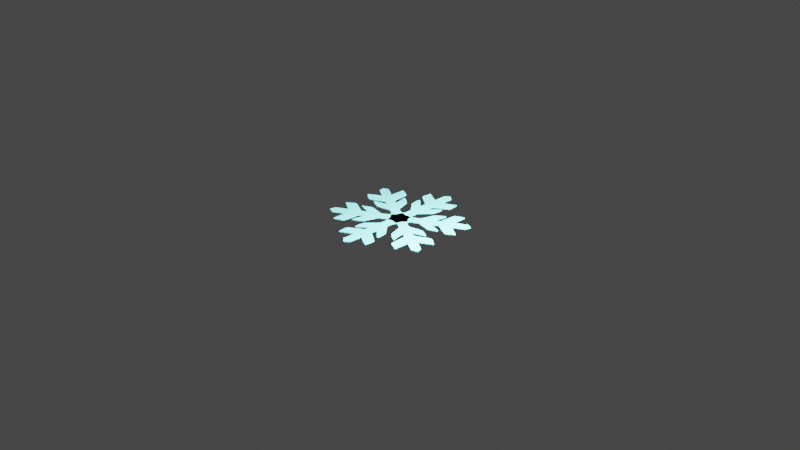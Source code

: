 # Source: Fulg1.blend  (saved by Blender 3.4.6; exported with 4.5.12 LTS)
import bpy
from mathutils import Matrix  # noqa: F401  (used for matrix-valued properties, if any)

bpy.ops.wm.read_factory_settings(use_empty=True)
scene = bpy.context.scene
scene.name = 'Scene'

# ---- collections
col_collection = bpy.data.collections.new('Collection'); scene.collection.children.link(col_collection)

# ---- materials (node trees are filled in below, after node groups)
mat_material_001 = bpy.data.materials.new('Material.001')
mat_material_001.use_transparent_shadow = False

# ---- material node trees
mat_material_001.use_nodes = True; mat_material_001.node_tree.nodes.clear()
_N = mat_material_001.node_tree.nodes; _L = mat_material_001.node_tree.links
n0 = _N.new('ShaderNodeBsdfPrincipled'); n0.name = 'Principled BSDF'; n0.location = (10, 300)
n0.distribution = 'GGX'
n0.subsurface_method = 'RANDOM_WALK_SKIN'
n0.inputs[0].default_value = (0.4353, 0.8951, 1.0, 1.0)
n0.inputs[2].default_value = 0.1682
n0.inputs[3].default_value = 1.45
n0.inputs[11].default_value = 1.578
n0.inputs[13].default_value = 0.5545
n0.inputs[19].default_value = 0.05795
n0.inputs[20].default_value = 0.0
n0.inputs[24].default_value = 0.2
n0.inputs[27].default_value = (0.0, 0.0, 0.0, 1.0)
n0.inputs[28].default_value = 1.0
n1 = _N.new('ShaderNodeOutputMaterial'); n1.name = 'Material Output'; n1.location = (300, 300)
_L.new(n0.outputs[0], n1.inputs[0])
n1.is_active_output = True

# ---- world
world_world = bpy.data.worlds.new('World'); scene.world = world_world
world_world.use_nodes = True; world_world.node_tree.nodes.clear()
_N = world_world.node_tree.nodes; _L = world_world.node_tree.links
n0 = _N.new('ShaderNodeOutputWorld'); n0.name = 'World Output'; n0.location = (300, 300)
n1 = _N.new('ShaderNodeBackground'); n1.name = 'Background'; n1.location = (10, 300)
n1.inputs[0].default_value = (0.05088, 0.05088, 0.05088, 1.0)
_L.new(n1.outputs[0], n0.inputs[0])
n0.is_active_output = True
world_world.color = (0.05088, 0.05088, 0.05088)
world_world.use_sun_shadow = False
world_world.sun_shadow_jitter_overblur = 0.0

# ---- cameras
cam_camera = bpy.data.cameras.new('Camera')
cam_camera.clip_end = 100.0
cam_camera.ortho_scale = 7.314

# ---- lights
light_light = bpy.data.lights.new('Light', 'POINT')
light_light.transmission_factor = 0.0
light_light.energy = 1000.0
light_light.shadow_soft_size = 0.1
light_light.shadow_maximum_resolution = 0.006
light_light.use_absolute_resolution = True
light_point = bpy.data.lights.new('Point', 'POINT')
light_point.color = (0.4468, 1.0, 0.8601)
light_point.transmission_factor = 0.0
light_point.energy = 833.8
light_point.shadow_soft_size = 0.25
light_point.shadow_maximum_resolution = 0.006
light_point.use_absolute_resolution = True

# ---- meshes
me_plane = bpy.data.meshes.new('Plane')
me_plane.from_pydata([(0.09498, -4.3e-05, 0.0), (0.05018, 0.7024, 0.0), (0.0, -4.3e-05, 0.0), (0.0, 0.7459, 0.0), (0.05018, 0.1405, 0.0), (0.09498, 0.281, 0.0), (0.05018, 0.4214, 0.0), (0.05018, 0.5619, 0.0), (0.0, 0.1405, 0.0), (0.0, 0.281, 0.0), (0.0, 0.4214, 0.0), (0.0, 0.5619, 0.0), (0.05018, 0.3512, 0.0), (0.0, 0.3512, 0.0), (0.05018, 0.2107, 0.0), (0.0, 0.2107, 0.0), (0.1689, 0.4001, 0.0), (0.1586, 0.3306, 0.0), (0.09498, -4.3e-05, 0.008429), (0.05018, 0.7024, 0.008429), (0.0, -4.3e-05, 0.008429), (0.0, 0.7459, 0.008429), (0.05018, 0.1405, 0.008429), (0.05037, 0.2821, 0.008429), (0.05018, 0.4214, 0.008429), (0.05018, 0.5619, 0.008429), (0.0, 0.1405, 0.008429), (0.0, 0.281, 0.008429), (0.0, 0.4214, 0.008429), (0.0, 0.5619, 0.008429), (0.05018, 0.3512, 0.008429), (0.0, 0.3512, 0.008429), (0.05018, 0.2107, 0.008429), (0.0, 0.2107, 0.008429), (0.1689, 0.4001, 0.008429), (0.1586, 0.3306, 0.008429), (0.2051, 0.5427, 0.0), (0.1957, 0.5174, 0.0), (0.1957, 0.5174, 0.008429), (0.2051, 0.5427, 0.008429), (0.189, 0.6373, 0.0), (0.196, 0.6343, 0.0), (0.196, 0.6343, 0.008429), (0.189, 0.6373, 0.008429), (0.1591, 0.4505, 0.0), (0.1659, 0.4487, 0.0), (0.1659, 0.4487, 0.008429), (0.1591, 0.4505, 0.008429), (-0.09498, -4.3e-05, 0.0), (-0.05018, 0.7024, 0.0), (-0.05018, 0.1405, 0.0), (-0.09498, 0.281, 0.0), (-0.05018, 0.4214, 0.0), (-0.05018, 0.5619, 0.0), (-0.05018, 0.3512, 0.0), (-0.05018, 0.2107, 0.0), (-0.1689, 0.4001, 0.0), (-0.1586, 0.3306, 0.0), (-0.09498, -4.3e-05, 0.008429), (-0.05018, 0.7024, 0.008429), (-0.05018, 0.1405, 0.008429), (-0.05037, 0.2821, 0.008429), (-0.05018, 0.4214, 0.008429), (-0.05018, 0.5619, 0.008429), (-0.05018, 0.3512, 0.008429), (-0.05018, 0.2107, 0.008429), (-0.1689, 0.4001, 0.008429), (-0.1586, 0.3306, 0.008429), (-0.2051, 0.5427, 0.0), (-0.1957, 0.5174, 0.0), (-0.1957, 0.5174, 0.008429), (-0.2051, 0.5427, 0.008429), (-0.189, 0.6373, 0.0), (-0.196, 0.6343, 0.0), (-0.196, 0.6343, 0.008429), (-0.189, 0.6373, 0.008429), (-0.1591, 0.4505, 0.0), (-0.1659, 0.4487, 0.0), (-0.1659, 0.4487, 0.008429), (-0.1591, 0.4505, 0.008429), (0.04745, -0.08227, 0.0), (0.6334, 0.3078, 0.0), (-3.724e-05, -2.15e-05, 0.0), (0.6459, 0.3729, 0.0), (0.1467, 0.02677, 0.0), (0.2908, 0.05822, 0.0), (0.3901, 0.1673, 0.0), (0.5118, 0.2375, 0.0), (0.1216, 0.07023, 0.0), (0.2433, 0.1405, 0.0), (0.365, 0.2107, 0.0), (0.4867, 0.281, 0.0), (0.3292, 0.1321, 0.0), (0.3041, 0.1756, 0.0), (0.2076, 0.06189, 0.0), (0.1825, 0.1054, 0.0), (0.4309, 0.05376, 0.0), (0.3656, 0.02796, 0.0), (0.04745, -0.08227, 0.008429), (0.6334, 0.3078, 0.008429), (-3.724e-05, -2.15e-05, 0.008429), (0.6459, 0.3729, 0.008429), (0.1467, 0.02677, 0.008429), (0.2695, 0.09742, 0.008429), (0.3901, 0.1673, 0.008429), (0.5118, 0.2375, 0.008429), (0.1216, 0.07023, 0.008429), (0.2433, 0.1405, 0.008429), (0.365, 0.2107, 0.008429), (0.4867, 0.281, 0.008429), (0.3292, 0.1321, 0.008429), (0.3041, 0.1756, 0.008429), (0.2076, 0.06189, 0.008429), (0.1825, 0.1054, 0.008429), (0.4309, 0.05376, 0.008429), (0.3656, 0.02796, 0.008429), (0.5725, 0.09376, 0.0), (0.546, 0.08925, 0.0), (0.546, 0.08925, 0.008429), (0.5725, 0.09376, 0.008429), (0.6464, 0.1549, 0.0), (0.6473, 0.1474, 0.0), (0.6473, 0.1474, 0.008429), (0.6464, 0.1549, 0.008429), (0.4697, 0.08749, 0.0), (0.4716, 0.08068, 0.0), (0.4716, 0.08068, 0.008429), (0.4697, 0.08749, 0.008429), (-0.04752, 0.08223, 0.0), (0.5832, 0.3947, 0.0), (0.09654, 0.1137, 0.0), (0.1958, 0.2227, 0.0), (0.3399, 0.2542, 0.0), (0.4616, 0.3244, 0.0), (0.2791, 0.2191, 0.0), (0.1574, 0.1488, 0.0), (0.262, 0.3463, 0.0), (0.207, 0.3027, 0.0), (-0.04752, 0.08223, 0.008429), (0.5832, 0.3947, 0.008429), (0.09654, 0.1137, 0.008429), (0.2191, 0.1847, 0.008429), (0.3399, 0.2542, 0.008429), (0.4616, 0.3244, 0.008429), (0.2791, 0.2191, 0.008429), (0.1574, 0.1488, 0.008429), (0.262, 0.3463, 0.008429), (0.207, 0.3027, 0.008429), (0.3675, 0.4489, 0.0), (0.3503, 0.4282, 0.0), (0.3503, 0.4282, 0.008429), (0.3675, 0.4489, 0.008429), (0.4574, 0.4823, 0.0), (0.4513, 0.4869, 0.0), (0.4513, 0.4869, 0.008429), (0.4574, 0.4823, 0.008429), (0.3106, 0.363, 0.0), (0.3057, 0.3681, 0.0), (0.3057, 0.3681, 0.008429), (0.3106, 0.363, 0.008429), (-0.04752, -0.08223, 0.0), (0.5832, -0.3947, 0.0), (-3.724e-05, 2.15e-05, 0.0), (0.6459, -0.3729, 0.0), (0.09654, -0.1137, 0.0), (0.1958, -0.2227, 0.0), (0.3399, -0.2542, 0.0), (0.4616, -0.3244, 0.0), (0.1216, -0.07023, 0.0), (0.2433, -0.1405, 0.0), (0.365, -0.2107, 0.0), (0.4867, -0.281, 0.0), (0.2791, -0.2191, 0.0), (0.3041, -0.1756, 0.0), (0.1574, -0.1488, 0.0), (0.1825, -0.1054, 0.0), (0.262, -0.3463, 0.0), (0.207, -0.3027, 0.0), (-0.04752, -0.08223, 0.008429), (0.5832, -0.3947, 0.008429), (-3.724e-05, 2.15e-05, 0.008429), (0.6459, -0.3729, 0.008429), (0.09654, -0.1137, 0.008429), (0.2191, -0.1847, 0.008429), (0.3399, -0.2542, 0.008429), (0.4616, -0.3244, 0.008429), (0.1216, -0.07023, 0.008429), (0.2433, -0.1405, 0.008429), (0.365, -0.2107, 0.008429), (0.4867, -0.281, 0.008429), (0.2791, -0.2191, 0.008429), (0.3041, -0.1756, 0.008429), (0.1574, -0.1488, 0.008429), (0.1825, -0.1054, 0.008429), (0.262, -0.3463, 0.008429), (0.207, -0.3027, 0.008429), (0.3675, -0.4489, 0.0), (0.3503, -0.4282, 0.0), (0.3503, -0.4282, 0.008429), (0.3675, -0.4489, 0.008429), (0.4574, -0.4823, 0.0), (0.4513, -0.4869, 0.0), (0.4513, -0.4869, 0.008429), (0.4574, -0.4823, 0.008429), (0.3106, -0.363, 0.0), (0.3057, -0.3681, 0.0), (0.3057, -0.3681, 0.008429), (0.3106, -0.363, 0.008429), (0.04745, 0.08227, 0.0), (0.6334, -0.3078, 0.0), (0.1467, -0.02677, 0.0), (0.2908, -0.05822, 0.0), (0.3901, -0.1673, 0.0), (0.5118, -0.2375, 0.0), (0.3292, -0.1321, 0.0), (0.2076, -0.06189, 0.0), (0.4309, -0.05376, 0.0), (0.3656, -0.02796, 0.0), (0.04745, 0.08227, 0.008429), (0.6334, -0.3078, 0.008429), (0.1467, -0.02677, 0.008429), (0.2695, -0.09742, 0.008429), (0.3901, -0.1673, 0.008429), (0.5118, -0.2375, 0.008429), (0.3292, -0.1321, 0.008429), (0.2076, -0.06189, 0.008429), (0.4309, -0.05376, 0.008429), (0.3656, -0.02796, 0.008429), (0.5725, -0.09376, 0.0), (0.546, -0.08925, 0.0), (0.546, -0.08925, 0.008429), (0.5725, -0.09376, 0.008429), (0.6464, -0.1549, 0.0), (0.6473, -0.1474, 0.0), (0.6473, -0.1474, 0.008429), (0.6464, -0.1549, 0.008429), (0.4697, -0.08749, 0.0), (0.4716, -0.08068, 0.0), (0.4716, -0.08068, 0.008429), (0.4697, -0.08749, 0.008429), (-0.09498, 4.302e-05, 0.0), (-0.05018, -0.7024, 0.0), (6.408e-12, 4.3e-05, 0.0), (-1.111e-07, -0.7459, 0.0), (-0.05018, -0.1405, 0.0), (-0.09498, -0.281, 0.0), (-0.05018, -0.4214, 0.0), (-0.05018, -0.5619, 0.0), (-2.093e-08, -0.1405, 0.0), (-4.187e-08, -0.281, 0.0), (-6.28e-08, -0.4214, 0.0), (-8.374e-08, -0.5619, 0.0), (-0.05018, -0.3512, 0.0), (-5.233e-08, -0.3512, 0.0), (-0.05018, -0.2107, 0.0), (-3.14e-08, -0.2107, 0.0), (-0.1689, -0.4001, 0.0), (-0.1586, -0.3306, 0.0), (-0.09498, 4.302e-05, 0.008429), (-0.05018, -0.7024, 0.008429), (6.408e-12, 4.3e-05, 0.008429), (-1.111e-07, -0.7459, 0.008429), (-0.05018, -0.1405, 0.008429), (-0.05037, -0.2821, 0.008429), (-0.05018, -0.4214, 0.008429), (-0.05018, -0.5619, 0.008429), (-2.093e-08, -0.1405, 0.008429), (-4.187e-08, -0.281, 0.008429), (-6.28e-08, -0.4214, 0.008429), (-8.374e-08, -0.5619, 0.008429), (-0.05018, -0.3512, 0.008429), (-5.233e-08, -0.3512, 0.008429), (-0.05018, -0.2107, 0.008429), (-3.14e-08, -0.2107, 0.008429), (-0.1689, -0.4001, 0.008429), (-0.1586, -0.3306, 0.008429), (-0.2051, -0.5427, 0.0), (-0.1957, -0.5174, 0.0), (-0.1957, -0.5174, 0.008429), (-0.2051, -0.5427, 0.008429), (-0.189, -0.6373, 0.0), (-0.196, -0.6343, 0.0), (-0.196, -0.6343, 0.008429), (-0.189, -0.6373, 0.008429), (-0.1591, -0.4505, 0.0), (-0.1659, -0.4487, 0.0), (-0.1659, -0.4487, 0.008429), (-0.1591, -0.4505, 0.008429), (0.09498, 4.299e-05, 0.0), (0.05018, -0.7024, 0.0), (0.05018, -0.1405, 0.0), (0.09498, -0.281, 0.0), (0.05018, -0.4214, 0.0), (0.05018, -0.5619, 0.0), (0.05018, -0.3512, 0.0), (0.05018, -0.2107, 0.0), (0.1689, -0.4001, 0.0), (0.1586, -0.3306, 0.0), (0.09498, 4.299e-05, 0.008429), (0.05018, -0.7024, 0.008429), (0.05018, -0.1405, 0.008429), (0.05037, -0.2821, 0.008429), (0.05018, -0.4214, 0.008429), (0.05018, -0.5619, 0.008429), (0.05018, -0.3512, 0.008429), (0.05018, -0.2107, 0.008429), (0.1689, -0.4001, 0.008429), (0.1586, -0.3306, 0.008429), (0.2051, -0.5427, 0.0), (0.1957, -0.5174, 0.0), (0.1957, -0.5174, 0.008429), (0.2051, -0.5427, 0.008429), (0.189, -0.6373, 0.0), (0.196, -0.6343, 0.0), (0.196, -0.6343, 0.008429), (0.189, -0.6373, 0.008429), (0.1591, -0.4505, 0.0), (0.1659, -0.4487, 0.0), (0.1659, -0.4487, 0.008429), (0.1591, -0.4505, 0.008429), (-0.04745, 0.08227, 0.0), (-0.6334, -0.3078, 0.0), (3.724e-05, 2.15e-05, 0.0), (-0.6459, -0.3729, 0.0), (-0.1467, -0.02677, 0.0), (-0.2908, -0.05822, 0.0), (-0.3901, -0.1673, 0.0), (-0.5118, -0.2375, 0.0), (-0.1216, -0.07023, 0.0), (-0.2433, -0.1405, 0.0), (-0.365, -0.2107, 0.0), (-0.4867, -0.281, 0.0), (-0.3292, -0.1321, 0.0), (-0.3041, -0.1756, 0.0), (-0.2076, -0.06189, 0.0), (-0.1825, -0.1054, 0.0), (-0.4309, -0.05376, 0.0), (-0.3656, -0.02796, 0.0), (-0.04745, 0.08227, 0.008429), (-0.6334, -0.3078, 0.008429), (3.724e-05, 2.15e-05, 0.008429), (-0.6459, -0.3729, 0.008429), (-0.1467, -0.02677, 0.008429), (-0.2695, -0.09742, 0.008429), (-0.3901, -0.1673, 0.008429), (-0.5118, -0.2375, 0.008429), (-0.1216, -0.07023, 0.008429), (-0.2433, -0.1405, 0.008429), (-0.365, -0.2107, 0.008429), (-0.4867, -0.281, 0.008429), (-0.3292, -0.1321, 0.008429), (-0.3041, -0.1756, 0.008429), (-0.2076, -0.06189, 0.008429), (-0.1825, -0.1054, 0.008429), (-0.4309, -0.05376, 0.008429), (-0.3656, -0.02796, 0.008429), (-0.5725, -0.09376, 0.0), (-0.546, -0.08925, 0.0), (-0.546, -0.08925, 0.008429), (-0.5725, -0.09376, 0.008429), (-0.6464, -0.1549, 0.0), (-0.6473, -0.1474, 0.0), (-0.6473, -0.1474, 0.008429), (-0.6464, -0.1549, 0.008429), (-0.4697, -0.08749, 0.0), (-0.4716, -0.08068, 0.0), (-0.4716, -0.08068, 0.008429), (-0.4697, -0.08749, 0.008429), (0.04752, -0.08223, 0.0), (-0.5832, -0.3947, 0.0), (-0.09654, -0.1137, 0.0), (-0.1958, -0.2227, 0.0), (-0.3399, -0.2542, 0.0), (-0.4616, -0.3244, 0.0), (-0.2791, -0.2191, 0.0), (-0.1574, -0.1488, 0.0), (-0.262, -0.3463, 0.0), (-0.207, -0.3027, 0.0), (0.04752, -0.08223, 0.008429), (-0.5832, -0.3947, 0.008429), (-0.09654, -0.1137, 0.008429), (-0.2191, -0.1847, 0.008429), (-0.3399, -0.2542, 0.008429), (-0.4616, -0.3244, 0.008429), (-0.2791, -0.2191, 0.008429), (-0.1574, -0.1488, 0.008429), (-0.262, -0.3463, 0.008429), (-0.207, -0.3027, 0.008429), (-0.3675, -0.4489, 0.0), (-0.3503, -0.4282, 0.0), (-0.3503, -0.4282, 0.008429), (-0.3675, -0.4489, 0.008429), (-0.4574, -0.4823, 0.0), (-0.4513, -0.4869, 0.0), (-0.4513, -0.4869, 0.008429), (-0.4574, -0.4823, 0.008429), (-0.3106, -0.363, 0.0), (-0.3057, -0.3681, 0.0), (-0.3057, -0.3681, 0.008429), (-0.3106, -0.363, 0.008429), (0.04752, 0.08223, 0.0), (-0.5832, 0.3947, 0.0), (3.724e-05, -2.15e-05, 0.0), (-0.6459, 0.3729, 0.0), (-0.09654, 0.1137, 0.0), (-0.1958, 0.2227, 0.0), (-0.3399, 0.2542, 0.0), (-0.4616, 0.3244, 0.0), (-0.1216, 0.07023, 0.0), (-0.2433, 0.1405, 0.0), (-0.365, 0.2107, 0.0), (-0.4867, 0.281, 0.0), (-0.2791, 0.2191, 0.0), (-0.3041, 0.1756, 0.0), (-0.1574, 0.1488, 0.0), (-0.1825, 0.1054, 0.0), (-0.262, 0.3463, 0.0), (-0.207, 0.3027, 0.0), (0.04752, 0.08223, 0.008429), (-0.5832, 0.3947, 0.008429), (3.724e-05, -2.15e-05, 0.008429), (-0.6459, 0.3729, 0.008429), (-0.09654, 0.1137, 0.008429), (-0.2191, 0.1847, 0.008429), (-0.3399, 0.2542, 0.008429), (-0.4616, 0.3244, 0.008429), (-0.1216, 0.07023, 0.008429), (-0.2433, 0.1405, 0.008429), (-0.365, 0.2107, 0.008429), (-0.4867, 0.281, 0.008429), (-0.2791, 0.2191, 0.008429), (-0.3041, 0.1756, 0.008429), (-0.1574, 0.1488, 0.008429), (-0.1825, 0.1054, 0.008429), (-0.262, 0.3463, 0.008429), (-0.207, 0.3027, 0.008429), (-0.3675, 0.4489, 0.0), (-0.3503, 0.4282, 0.0), (-0.3503, 0.4282, 0.008429), (-0.3675, 0.4489, 0.008429), (-0.4574, 0.4823, 0.0), (-0.4513, 0.4869, 0.0), (-0.4513, 0.4869, 0.008429), (-0.4574, 0.4823, 0.008429), (-0.3106, 0.363, 0.0), (-0.3057, 0.3681, 0.0), (-0.3057, 0.3681, 0.008429), (-0.3106, 0.363, 0.008429), (-0.04745, -0.08227, 0.0), (-0.6334, 0.3078, 0.0), (-0.1467, 0.02677, 0.0), (-0.2908, 0.05822, 0.0), (-0.3901, 0.1673, 0.0), (-0.5118, 0.2375, 0.0), (-0.3292, 0.1321, 0.0), (-0.2076, 0.06189, 0.0), (-0.4309, 0.05376, 0.0), (-0.3656, 0.02796, 0.0), (-0.04745, -0.08227, 0.008429), (-0.6334, 0.3078, 0.008429), (-0.1467, 0.02677, 0.008429), (-0.2695, 0.09742, 0.008429), (-0.3901, 0.1673, 0.008429), (-0.5118, 0.2375, 0.008429), (-0.3292, 0.1321, 0.008429), (-0.2076, 0.06189, 0.008429), (-0.4309, 0.05376, 0.008429), (-0.3656, 0.02796, 0.008429), (-0.5725, 0.09376, 0.0), (-0.546, 0.08925, 0.0), (-0.546, 0.08925, 0.008429), (-0.5725, 0.09376, 0.008429), (-0.6464, 0.1549, 0.0), (-0.6473, 0.1474, 0.0), (-0.6473, 0.1474, 0.008429), (-0.6464, 0.1549, 0.008429), (-0.4697, 0.08749, 0.0), (-0.4716, 0.08068, 0.0), (-0.4716, 0.08068, 0.008429), (-0.4697, 0.08749, 0.008429)], [], [(11, 3, 1, 7), (2, 8, 4, 0), (15, 9, 5, 14), (13, 10, 6, 12), (10, 11, 7, 6), (9, 13, 12, 5), (8, 15, 14, 4), (44, 12, 30, 47), (5, 16, 17, 14), (6, 37, 38, 24), (29, 25, 19, 21), (20, 18, 22, 26), (33, 32, 23, 27), (31, 30, 24, 28), (28, 24, 25, 29), (27, 23, 30, 31), (26, 22, 32, 33), (23, 32, 35, 34), (36, 41, 42, 39), (12, 6, 24, 30), (17, 16, 34, 35), (2, 0, 18, 20), (8, 2, 20, 26), (12, 44, 45, 16, 5), (7, 1, 19, 25), (9, 15, 33, 27), (30, 23, 34, 46, 47), (1, 3, 21, 19), (13, 9, 27, 31), (10, 13, 31, 28), (3, 11, 29, 21), (11, 10, 28, 29), (14, 17, 35, 32), (0, 4, 22, 18), (4, 14, 32, 22), (40, 7, 25, 43), (15, 8, 26, 33), (36, 39, 38, 37), (25, 24, 38, 39, 42, 43), (42, 41, 40, 43), (7, 40, 41, 36, 37, 6), (44, 47, 46, 45), (16, 45, 46, 34), (11, 53, 49, 3), (2, 48, 50, 8), (15, 55, 51, 9), (13, 54, 52, 10), (10, 52, 53, 11), (9, 51, 54, 13), (8, 50, 55, 15), (76, 79, 64, 54), (51, 55, 57, 56), (52, 62, 70, 69), (29, 21, 59, 63), (20, 26, 60, 58), (33, 27, 61, 65), (31, 28, 62, 64), (28, 29, 63, 62), (27, 31, 64, 61), (26, 33, 65, 60), (61, 66, 67, 65), (68, 71, 74, 73), (54, 64, 62, 52), (57, 67, 66, 56), (2, 20, 58, 48), (54, 51, 56, 77, 76), (53, 63, 59, 49), (64, 79, 78, 66, 61), (49, 59, 21, 3), (55, 65, 67, 57), (48, 58, 60, 50), (50, 60, 65, 55), (72, 75, 63, 53), (68, 69, 70, 71), (63, 75, 74, 71, 70, 62), (74, 75, 72, 73), (53, 52, 69, 68, 73, 72), (76, 77, 78, 79), (56, 66, 78, 77), (91, 83, 81, 87), (82, 88, 84, 80), (95, 89, 85, 94), (93, 90, 86, 92), (90, 91, 87, 86), (89, 93, 92, 85), (88, 95, 94, 84), (124, 92, 110, 127), (85, 96, 97, 94), (86, 117, 118, 104), (109, 105, 99, 101), (100, 98, 102, 106), (113, 112, 103, 107), (111, 110, 104, 108), (108, 104, 105, 109), (107, 103, 110, 111), (106, 102, 112, 113), (103, 112, 115, 114), (116, 121, 122, 119), (92, 86, 104, 110), (97, 96, 114, 115), (82, 80, 98, 100), (88, 82, 100, 106), (92, 124, 125, 96, 85), (87, 81, 99, 105), (89, 95, 113, 107), (110, 103, 114, 126, 127), (81, 83, 101, 99), (93, 89, 107, 111), (90, 93, 111, 108), (83, 91, 109, 101), (91, 90, 108, 109), (94, 97, 115, 112), (80, 84, 102, 98), (84, 94, 112, 102), (120, 87, 105, 123), (95, 88, 106, 113), (116, 119, 118, 117), (105, 104, 118, 119, 122, 123), (122, 121, 120, 123), (87, 120, 121, 116, 117, 86), (124, 127, 126, 125), (96, 125, 126, 114), (91, 133, 129, 83), (82, 128, 130, 88), (95, 135, 131, 89), (93, 134, 132, 90), (90, 132, 133, 91), (89, 131, 134, 93), (88, 130, 135, 95), (156, 159, 144, 134), (131, 135, 137, 136), (132, 142, 150, 149), (109, 101, 139, 143), (100, 106, 140, 138), (113, 107, 141, 145), (111, 108, 142, 144), (108, 109, 143, 142), (107, 111, 144, 141), (106, 113, 145, 140), (141, 146, 147, 145), (148, 151, 154, 153), (134, 144, 142, 132), (137, 147, 146, 136), (82, 100, 138, 128), (134, 131, 136, 157, 156), (133, 143, 139, 129), (144, 159, 158, 146, 141), (129, 139, 101, 83), (135, 145, 147, 137), (128, 138, 140, 130), (130, 140, 145, 135), (152, 155, 143, 133), (148, 149, 150, 151), (143, 155, 154, 151, 150, 142), (154, 155, 152, 153), (133, 132, 149, 148, 153, 152), (156, 157, 158, 159), (136, 146, 158, 157), (171, 163, 161, 167), (162, 168, 164, 160), (175, 169, 165, 174), (173, 170, 166, 172), (170, 171, 167, 166), (169, 173, 172, 165), (168, 175, 174, 164), (204, 172, 190, 207), (165, 176, 177, 174), (166, 197, 198, 184), (189, 185, 179, 181), (180, 178, 182, 186), (193, 192, 183, 187), (191, 190, 184, 188), (188, 184, 185, 189), (187, 183, 190, 191), (186, 182, 192, 193), (183, 192, 195, 194), (196, 201, 202, 199), (172, 166, 184, 190), (177, 176, 194, 195), (162, 160, 178, 180), (168, 162, 180, 186), (172, 204, 205, 176, 165), (167, 161, 179, 185), (169, 175, 193, 187), (190, 183, 194, 206, 207), (161, 163, 181, 179), (173, 169, 187, 191), (170, 173, 191, 188), (163, 171, 189, 181), (171, 170, 188, 189), (174, 177, 195, 192), (160, 164, 182, 178), (164, 174, 192, 182), (200, 167, 185, 203), (175, 168, 186, 193), (196, 199, 198, 197), (185, 184, 198, 199, 202, 203), (202, 201, 200, 203), (167, 200, 201, 196, 197, 166), (204, 207, 206, 205), (176, 205, 206, 194), (171, 213, 209, 163), (162, 208, 210, 168), (175, 215, 211, 169), (173, 214, 212, 170), (170, 212, 213, 171), (169, 211, 214, 173), (168, 210, 215, 175), (236, 239, 224, 214), (211, 215, 217, 216), (212, 222, 230, 229), (189, 181, 219, 223), (180, 186, 220, 218), (193, 187, 221, 225), (191, 188, 222, 224), (188, 189, 223, 222), (187, 191, 224, 221), (186, 193, 225, 220), (221, 226, 227, 225), (228, 231, 234, 233), (214, 224, 222, 212), (217, 227, 226, 216), (162, 180, 218, 208), (214, 211, 216, 237, 236), (213, 223, 219, 209), (224, 239, 238, 226, 221), (209, 219, 181, 163), (215, 225, 227, 217), (208, 218, 220, 210), (210, 220, 225, 215), (232, 235, 223, 213), (228, 229, 230, 231), (223, 235, 234, 231, 230, 222), (234, 235, 232, 233), (213, 212, 229, 228, 233, 232), (236, 237, 238, 239), (216, 226, 238, 237), (251, 243, 241, 247), (242, 248, 244, 240), (255, 249, 245, 254), (253, 250, 246, 252), (250, 251, 247, 246), (249, 253, 252, 245), (248, 255, 254, 244), (284, 252, 270, 287), (245, 256, 257, 254), (246, 277, 278, 264), (269, 265, 259, 261), (260, 258, 262, 266), (273, 272, 263, 267), (271, 270, 264, 268), (268, 264, 265, 269), (267, 263, 270, 271), (266, 262, 272, 273), (263, 272, 275, 274), (276, 281, 282, 279), (252, 246, 264, 270), (257, 256, 274, 275), (242, 240, 258, 260), (248, 242, 260, 266), (252, 284, 285, 256, 245), (247, 241, 259, 265), (249, 255, 273, 267), (270, 263, 274, 286, 287), (241, 243, 261, 259), (253, 249, 267, 271), (250, 253, 271, 268), (243, 251, 269, 261), (251, 250, 268, 269), (254, 257, 275, 272), (240, 244, 262, 258), (244, 254, 272, 262), (280, 247, 265, 283), (255, 248, 266, 273), (276, 279, 278, 277), (265, 264, 278, 279, 282, 283), (282, 281, 280, 283), (247, 280, 281, 276, 277, 246), (284, 287, 286, 285), (256, 285, 286, 274), (251, 293, 289, 243), (242, 288, 290, 248), (255, 295, 291, 249), (253, 294, 292, 250), (250, 292, 293, 251), (249, 291, 294, 253), (248, 290, 295, 255), (316, 319, 304, 294), (291, 295, 297, 296), (292, 302, 310, 309), (269, 261, 299, 303), (260, 266, 300, 298), (273, 267, 301, 305), (271, 268, 302, 304), (268, 269, 303, 302), (267, 271, 304, 301), (266, 273, 305, 300), (301, 306, 307, 305), (308, 311, 314, 313), (294, 304, 302, 292), (297, 307, 306, 296), (242, 260, 298, 288), (294, 291, 296, 317, 316), (293, 303, 299, 289), (304, 319, 318, 306, 301), (289, 299, 261, 243), (295, 305, 307, 297), (288, 298, 300, 290), (290, 300, 305, 295), (312, 315, 303, 293), (308, 309, 310, 311), (303, 315, 314, 311, 310, 302), (314, 315, 312, 313), (293, 292, 309, 308, 313, 312), (316, 317, 318, 319), (296, 306, 318, 317), (331, 323, 321, 327), (322, 328, 324, 320), (335, 329, 325, 334), (333, 330, 326, 332), (330, 331, 327, 326), (329, 333, 332, 325), (328, 335, 334, 324), (364, 332, 350, 367), (325, 336, 337, 334), (326, 357, 358, 344), (349, 345, 339, 341), (340, 338, 342, 346), (353, 352, 343, 347), (351, 350, 344, 348), (348, 344, 345, 349), (347, 343, 350, 351), (346, 342, 352, 353), (343, 352, 355, 354), (356, 361, 362, 359), (332, 326, 344, 350), (337, 336, 354, 355), (322, 320, 338, 340), (328, 322, 340, 346), (332, 364, 365, 336, 325), (327, 321, 339, 345), (329, 335, 353, 347), (350, 343, 354, 366, 367), (321, 323, 341, 339), (333, 329, 347, 351), (330, 333, 351, 348), (323, 331, 349, 341), (331, 330, 348, 349), (334, 337, 355, 352), (320, 324, 342, 338), (324, 334, 352, 342), (360, 327, 345, 363), (335, 328, 346, 353), (356, 359, 358, 357), (345, 344, 358, 359, 362, 363), (362, 361, 360, 363), (327, 360, 361, 356, 357, 326), (364, 367, 366, 365), (336, 365, 366, 354), (331, 373, 369, 323), (322, 368, 370, 328), (335, 375, 371, 329), (333, 374, 372, 330), (330, 372, 373, 331), (329, 371, 374, 333), (328, 370, 375, 335), (396, 399, 384, 374), (371, 375, 377, 376), (372, 382, 390, 389), (349, 341, 379, 383), (340, 346, 380, 378), (353, 347, 381, 385), (351, 348, 382, 384), (348, 349, 383, 382), (347, 351, 384, 381), (346, 353, 385, 380), (381, 386, 387, 385), (388, 391, 394, 393), (374, 384, 382, 372), (377, 387, 386, 376), (322, 340, 378, 368), (374, 371, 376, 397, 396), (373, 383, 379, 369), (384, 399, 398, 386, 381), (369, 379, 341, 323), (375, 385, 387, 377), (368, 378, 380, 370), (370, 380, 385, 375), (392, 395, 383, 373), (388, 389, 390, 391), (383, 395, 394, 391, 390, 382), (394, 395, 392, 393), (373, 372, 389, 388, 393, 392), (396, 397, 398, 399), (376, 386, 398, 397), (411, 403, 401, 407), (402, 408, 404, 400), (415, 409, 405, 414), (413, 410, 406, 412), (410, 411, 407, 406), (409, 413, 412, 405), (408, 415, 414, 404), (444, 412, 430, 447), (405, 416, 417, 414), (406, 437, 438, 424), (429, 425, 419, 421), (420, 418, 422, 426), (433, 432, 423, 427), (431, 430, 424, 428), (428, 424, 425, 429), (427, 423, 430, 431), (426, 422, 432, 433), (423, 432, 435, 434), (436, 441, 442, 439), (412, 406, 424, 430), (417, 416, 434, 435), (402, 400, 418, 420), (408, 402, 420, 426), (412, 444, 445, 416, 405), (407, 401, 419, 425), (409, 415, 433, 427), (430, 423, 434, 446, 447), (401, 403, 421, 419), (413, 409, 427, 431), (410, 413, 431, 428), (403, 411, 429, 421), (411, 410, 428, 429), (414, 417, 435, 432), (400, 404, 422, 418), (404, 414, 432, 422), (440, 407, 425, 443), (415, 408, 426, 433), (436, 439, 438, 437), (425, 424, 438, 439, 442, 443), (442, 441, 440, 443), (407, 440, 441, 436, 437, 406), (444, 447, 446, 445), (416, 445, 446, 434), (411, 453, 449, 403), (402, 448, 450, 408), (415, 455, 451, 409), (413, 454, 452, 410), (410, 452, 453, 411), (409, 451, 454, 413), (408, 450, 455, 415), (476, 479, 464, 454), (451, 455, 457, 456), (452, 462, 470, 469), (429, 421, 459, 463), (420, 426, 460, 458), (433, 427, 461, 465), (431, 428, 462, 464), (428, 429, 463, 462), (427, 431, 464, 461), (426, 433, 465, 460), (461, 466, 467, 465), (468, 471, 474, 473), (454, 464, 462, 452), (457, 467, 466, 456), (402, 420, 458, 448), (454, 451, 456, 477, 476), (453, 463, 459, 449), (464, 479, 478, 466, 461), (449, 459, 421, 403), (455, 465, 467, 457), (448, 458, 460, 450), (450, 460, 465, 455), (472, 475, 463, 453), (468, 469, 470, 471), (463, 475, 474, 471, 470, 462), (474, 475, 472, 473), (453, 452, 469, 468, 473, 472), (476, 477, 478, 479), (456, 466, 478, 477)])
_uv = me_plane.uv_layers.new(name='UVMap')
_uv.uv.foreach_set('vector', [0.5, 0.8, 0.5, 1.0, 1.0, 1.0, 1.0, 0.8, 0.5, 0.0, 0.5, 0.2, 1.0, 0.2, 1.0, 0.0, 0.5, 0.3, 0.5, 0.4, 1.0, 0.4, 1.0, 0.3, 0.5, 0.5, 0.5, 0.6, 1.0, 0.6, 1.0, 0.5, 0.5, 0.6, 0.5, 0.8, 1.0, 0.8, 1.0, 0.6, 0.5, 0.4, 0.5, 0.5, 1.0, 0.5, 1.0, 0.4, 0.5, 0.2, 0.5, 0.3, 1.0, 0.3, 1.0, 0.2, 1.0, 0.5, 1.0, 0.5, 1.0, 0.5, 1.0, 0.5, 1.0, 0.4, 1.0, 0.4, 1.0, 0.3, 1.0, 0.3, 1.0, 0.6, 1.0, 0.6, 1.0, 0.6, 1.0, 0.6, 0.5, 0.8, 1.0, 0.8, 1.0, 1.0, 0.5, 1.0, 0.5, 0.0, 1.0, 0.0, 1.0, 0.2, 0.5, 0.2, 0.5, 0.3, 1.0, 0.3, 1.0, 0.4, 0.5, 0.4, 0.5, 0.5, 1.0, 0.5, 1.0, 0.6, 0.5, 0.6, 0.5, 0.6, 1.0, 0.6, 1.0, 0.8, 0.5, 0.8, 0.5, 0.4, 1.0, 0.4, 1.0, 0.5, 0.5, 0.5, 0.5, 0.2, 1.0, 0.2, 1.0, 0.3, 0.5, 0.3, 1.0, 0.4, 1.0, 0.3, 1.0, 0.3, 1.0, 0.4, 1.0, 0.6261, 1.0, 0.7862, 1.0, 0.7862, 1.0, 0.6261, 1.0, 0.5, 1.0, 0.6, 1.0, 0.6, 1.0, 0.5, 1.0, 0.3, 1.0, 0.4, 1.0, 0.4, 1.0, 0.3, 0.5, 0.0, 1.0, 0.0, 1.0, 0.0, 0.5, 0.0, 0.5, 0.2, 0.5, 0.0, 0.5, 0.0, 0.5, 0.2, 1.0, 0.5, 1.0, 0.5, 1.0, 0.4812, 1.0, 0.4, 1.0, 0.4, 1.0, 0.8, 1.0, 1.0, 1.0, 1.0, 1.0, 0.8, 0.5, 0.4, 0.5, 0.3, 0.5, 0.3, 0.5, 0.4, 1.0, 0.5, 1.0, 0.4, 1.0, 0.4, 1.0, 0.4812, 1.0, 0.5, 1.0, 1.0, 0.5, 1.0, 0.5, 1.0, 1.0, 1.0, 0.5, 0.5, 0.5, 0.4, 0.5, 0.4, 0.5, 0.5, 0.5, 0.6, 0.5, 0.5, 0.5, 0.5, 0.5, 0.6, 0.5, 1.0, 0.5, 0.8, 0.5, 0.8, 0.5, 1.0, 0.5, 0.8, 0.5, 0.6, 0.5, 0.6, 0.5, 0.8, 1.0, 0.3, 1.0, 0.3, 1.0, 0.3, 1.0, 0.3, 1.0, 0.0, 1.0, 0.2, 1.0, 0.2, 1.0, 0.0, 1.0, 0.2, 1.0, 0.3, 1.0, 0.3, 1.0, 0.2, 1.0, 0.8, 1.0, 0.8, 1.0, 0.8, 1.0, 0.8, 0.5, 0.3, 0.5, 0.2, 0.5, 0.2, 0.5, 0.3, 1.0, 0.6261, 1.0, 0.6261, 1.0, 0.6, 1.0, 0.6, 1.0, 0.8, 1.0, 0.6, 1.0, 0.6, 1.0, 0.6261, 1.0, 0.7862, 1.0, 0.8, 1.0, 0.7862, 1.0, 0.7862, 1.0, 0.8, 1.0, 0.8, 1.0, 0.8, 1.0, 0.8, 1.0, 0.7862, 1.0, 0.6261, 1.0, 0.6, 1.0, 0.6, 1.0, 0.5, 1.0, 0.5, 1.0, 0.4812, 1.0, 0.4812, 1.0, 0.4, 1.0, 0.4812, 1.0, 0.4812, 1.0, 0.4, 0.5, 0.8, 1.0, 0.8, 1.0, 1.0, 0.5, 1.0, 0.5, 0.0, 1.0, 0.0, 1.0, 0.2, 0.5, 0.2, 0.5, 0.3, 1.0, 0.3, 1.0, 0.4, 0.5, 0.4, 0.5, 0.5, 1.0, 0.5, 1.0, 0.6, 0.5, 0.6, 0.5, 0.6, 1.0, 0.6, 1.0, 0.8, 0.5, 0.8, 0.5, 0.4, 1.0, 0.4, 1.0, 0.5, 0.5, 0.5, 0.5, 0.2, 1.0, 0.2, 1.0, 0.3, 0.5, 0.3, 1.0, 0.5, 1.0, 0.5, 1.0, 0.5, 1.0, 0.5, 1.0, 0.4, 1.0, 0.3, 1.0, 0.3, 1.0, 0.4, 1.0, 0.6, 1.0, 0.6, 1.0, 0.6, 1.0, 0.6, 0.5, 0.8, 0.5, 1.0, 1.0, 1.0, 1.0, 0.8, 0.5, 0.0, 0.5, 0.2, 1.0, 0.2, 1.0, 0.0, 0.5, 0.3, 0.5, 0.4, 1.0, 0.4, 1.0, 0.3, 0.5, 0.5, 0.5, 0.6, 1.0, 0.6, 1.0, 0.5, 0.5, 0.6, 0.5, 0.8, 1.0, 0.8, 1.0, 0.6, 0.5, 0.4, 0.5, 0.5, 1.0, 0.5, 1.0, 0.4, 0.5, 0.2, 0.5, 0.3, 1.0, 0.3, 1.0, 0.2, 1.0, 0.4, 1.0, 0.4, 1.0, 0.3, 1.0, 0.3, 1.0, 0.6261, 1.0, 0.6261, 1.0, 0.7862, 1.0, 0.7862, 1.0, 0.5, 1.0, 0.5, 1.0, 0.6, 1.0, 0.6, 1.0, 0.3, 1.0, 0.3, 1.0, 0.4, 1.0, 0.4, 0.5, 0.0, 0.5, 0.0, 1.0, 0.0, 1.0, 0.0, 1.0, 0.5, 1.0, 0.4, 1.0, 0.4, 1.0, 0.4812, 1.0, 0.5, 1.0, 0.8, 1.0, 0.8, 1.0, 1.0, 1.0, 1.0, 1.0, 0.5, 1.0, 0.5, 1.0, 0.4812, 1.0, 0.4, 1.0, 0.4, 1.0, 1.0, 1.0, 1.0, 0.5, 1.0, 0.5, 1.0, 1.0, 0.3, 1.0, 0.3, 1.0, 0.3, 1.0, 0.3, 1.0, 0.0, 1.0, 0.0, 1.0, 0.2, 1.0, 0.2, 1.0, 0.2, 1.0, 0.2, 1.0, 0.3, 1.0, 0.3, 1.0, 0.8, 1.0, 0.8, 1.0, 0.8, 1.0, 0.8, 1.0, 0.6261, 1.0, 0.6, 1.0, 0.6, 1.0, 0.6261, 1.0, 0.8, 1.0, 0.8, 1.0, 0.7862, 1.0, 0.6261, 1.0, 0.6, 1.0, 0.6, 1.0, 0.7862, 1.0, 0.8, 1.0, 0.8, 1.0, 0.7862, 1.0, 0.8, 1.0, 0.6, 1.0, 0.6, 1.0, 0.6261, 1.0, 0.7862, 1.0, 0.8, 1.0, 0.5, 1.0, 0.4812, 1.0, 0.4812, 1.0, 0.5, 1.0, 0.4, 1.0, 0.4, 1.0, 0.4812, 1.0, 0.4812, 0.5, 0.8, 0.5, 1.0, 1.0, 1.0, 1.0, 0.8, 0.5, 0.0, 0.5, 0.2, 1.0, 0.2, 1.0, 0.0, 0.5, 0.3, 0.5, 0.4, 1.0, 0.4, 1.0, 0.3, 0.5, 0.5, 0.5, 0.6, 1.0, 0.6, 1.0, 0.5, 0.5, 0.6, 0.5, 0.8, 1.0, 0.8, 1.0, 0.6, 0.5, 0.4, 0.5, 0.5, 1.0, 0.5, 1.0, 0.4, 0.5, 0.2, 0.5, 0.3, 1.0, 0.3, 1.0, 0.2, 1.0, 0.5, 1.0, 0.5, 1.0, 0.5, 1.0, 0.5, 1.0, 0.4, 1.0, 0.4, 1.0, 0.3, 1.0, 0.3, 1.0, 0.6, 1.0, 0.6, 1.0, 0.6, 1.0, 0.6, 0.5, 0.8, 1.0, 0.8, 1.0, 1.0, 0.5, 1.0, 0.5, 0.0, 1.0, 0.0, 1.0, 0.2, 0.5, 0.2, 0.5, 0.3, 1.0, 0.3, 1.0, 0.4, 0.5, 0.4, 0.5, 0.5, 1.0, 0.5, 1.0, 0.6, 0.5, 0.6, 0.5, 0.6, 1.0, 0.6, 1.0, 0.8, 0.5, 0.8, 0.5, 0.4, 1.0, 0.4, 1.0, 0.5, 0.5, 0.5, 0.5, 0.2, 1.0, 0.2, 1.0, 0.3, 0.5, 0.3, 1.0, 0.4, 1.0, 0.3, 1.0, 0.3, 1.0, 0.4, 1.0, 0.6261, 1.0, 0.7862, 1.0, 0.7862, 1.0, 0.6261, 1.0, 0.5, 1.0, 0.6, 1.0, 0.6, 1.0, 0.5, 1.0, 0.3, 1.0, 0.4, 1.0, 0.4, 1.0, 0.3, 0.5, 0.0, 1.0, 0.0, 1.0, 0.0, 0.5, 0.0, 0.5, 0.2, 0.5, 0.0, 0.5, 0.0, 0.5, 0.2, 1.0, 0.5, 1.0, 0.5, 1.0, 0.4812, 1.0, 0.4, 1.0, 0.4, 1.0, 0.8, 1.0, 1.0, 1.0, 1.0, 1.0, 0.8, 0.5, 0.4, 0.5, 0.3, 0.5, 0.3, 0.5, 0.4, 1.0, 0.5, 1.0, 0.4, 1.0, 0.4, 1.0, 0.4812, 1.0, 0.5, 1.0, 1.0, 0.5, 1.0, 0.5, 1.0, 1.0, 1.0, 0.5, 0.5, 0.5, 0.4, 0.5, 0.4, 0.5, 0.5, 0.5, 0.6, 0.5, 0.5, 0.5, 0.5, 0.5, 0.6, 0.5, 1.0, 0.5, 0.8, 0.5, 0.8, 0.5, 1.0, 0.5, 0.8, 0.5, 0.6, 0.5, 0.6, 0.5, 0.8, 1.0, 0.3, 1.0, 0.3, 1.0, 0.3, 1.0, 0.3, 1.0, 0.0, 1.0, 0.2, 1.0, 0.2, 1.0, 0.0, 1.0, 0.2, 1.0, 0.3, 1.0, 0.3, 1.0, 0.2, 1.0, 0.8, 1.0, 0.8, 1.0, 0.8, 1.0, 0.8, 0.5, 0.3, 0.5, 0.2, 0.5, 0.2, 0.5, 0.3, 1.0, 0.6261, 1.0, 0.6261, 1.0, 0.6, 1.0, 0.6, 1.0, 0.8, 1.0, 0.6, 1.0, 0.6, 1.0, 0.6261, 1.0, 0.7862, 1.0, 0.8, 1.0, 0.7862, 1.0, 0.7862, 1.0, 0.8, 1.0, 0.8, 1.0, 0.8, 1.0, 0.8, 1.0, 0.7862, 1.0, 0.6261, 1.0, 0.6, 1.0, 0.6, 1.0, 0.5, 1.0, 0.5, 1.0, 0.4812, 1.0, 0.4812, 1.0, 0.4, 1.0, 0.4812, 1.0, 0.4812, 1.0, 0.4, 0.5, 0.8, 1.0, 0.8, 1.0, 1.0, 0.5, 1.0, 0.5, 0.0, 1.0, 0.0, 1.0, 0.2, 0.5, 0.2, 0.5, 0.3, 1.0, 0.3, 1.0, 0.4, 0.5, 0.4, 0.5, 0.5, 1.0, 0.5, 1.0, 0.6, 0.5, 0.6, 0.5, 0.6, 1.0, 0.6, 1.0, 0.8, 0.5, 0.8, 0.5, 0.4, 1.0, 0.4, 1.0, 0.5, 0.5, 0.5, 0.5, 0.2, 1.0, 0.2, 1.0, 0.3, 0.5, 0.3, 1.0, 0.5, 1.0, 0.5, 1.0, 0.5, 1.0, 0.5, 1.0, 0.4, 1.0, 0.3, 1.0, 0.3, 1.0, 0.4, 1.0, 0.6, 1.0, 0.6, 1.0, 0.6, 1.0, 0.6, 0.5, 0.8, 0.5, 1.0, 1.0, 1.0, 1.0, 0.8, 0.5, 0.0, 0.5, 0.2, 1.0, 0.2, 1.0, 0.0, 0.5, 0.3, 0.5, 0.4, 1.0, 0.4, 1.0, 0.3, 0.5, 0.5, 0.5, 0.6, 1.0, 0.6, 1.0, 0.5, 0.5, 0.6, 0.5, 0.8, 1.0, 0.8, 1.0, 0.6, 0.5, 0.4, 0.5, 0.5, 1.0, 0.5, 1.0, 0.4, 0.5, 0.2, 0.5, 0.3, 1.0, 0.3, 1.0, 0.2, 1.0, 0.4, 1.0, 0.4, 1.0, 0.3, 1.0, 0.3, 1.0, 0.6261, 1.0, 0.6261, 1.0, 0.7862, 1.0, 0.7862, 1.0, 0.5, 1.0, 0.5, 1.0, 0.6, 1.0, 0.6, 1.0, 0.3, 1.0, 0.3, 1.0, 0.4, 1.0, 0.4, 0.5, 0.0, 0.5, 0.0, 1.0, 0.0, 1.0, 0.0, 1.0, 0.5, 1.0, 0.4, 1.0, 0.4, 1.0, 0.4812, 1.0, 0.5, 1.0, 0.8, 1.0, 0.8, 1.0, 1.0, 1.0, 1.0, 1.0, 0.5, 1.0, 0.5, 1.0, 0.4812, 1.0, 0.4, 1.0, 0.4, 1.0, 1.0, 1.0, 1.0, 0.5, 1.0, 0.5, 1.0, 1.0, 0.3, 1.0, 0.3, 1.0, 0.3, 1.0, 0.3, 1.0, 0.0, 1.0, 0.0, 1.0, 0.2, 1.0, 0.2, 1.0, 0.2, 1.0, 0.2, 1.0, 0.3, 1.0, 0.3, 1.0, 0.8, 1.0, 0.8, 1.0, 0.8, 1.0, 0.8, 1.0, 0.6261, 1.0, 0.6, 1.0, 0.6, 1.0, 0.6261, 1.0, 0.8, 1.0, 0.8, 1.0, 0.7862, 1.0, 0.6261, 1.0, 0.6, 1.0, 0.6, 1.0, 0.7862, 1.0, 0.8, 1.0, 0.8, 1.0, 0.7862, 1.0, 0.8, 1.0, 0.6, 1.0, 0.6, 1.0, 0.6261, 1.0, 0.7862, 1.0, 0.8, 1.0, 0.5, 1.0, 0.4812, 1.0, 0.4812, 1.0, 0.5, 1.0, 0.4, 1.0, 0.4, 1.0, 0.4812, 1.0, 0.4812, 0.5, 0.8, 0.5, 1.0, 1.0, 1.0, 1.0, 0.8, 0.5, 0.0, 0.5, 0.2, 1.0, 0.2, 1.0, 0.0, 0.5, 0.3, 0.5, 0.4, 1.0, 0.4, 1.0, 0.3, 0.5, 0.5, 0.5, 0.6, 1.0, 0.6, 1.0, 0.5, 0.5, 0.6, 0.5, 0.8, 1.0, 0.8, 1.0, 0.6, 0.5, 0.4, 0.5, 0.5, 1.0, 0.5, 1.0, 0.4, 0.5, 0.2, 0.5, 0.3, 1.0, 0.3, 1.0, 0.2, 1.0, 0.5, 1.0, 0.5, 1.0, 0.5, 1.0, 0.5, 1.0, 0.4, 1.0, 0.4, 1.0, 0.3, 1.0, 0.3, 1.0, 0.6, 1.0, 0.6, 1.0, 0.6, 1.0, 0.6, 0.5, 0.8, 1.0, 0.8, 1.0, 1.0, 0.5, 1.0, 0.5, 0.0, 1.0, 0.0, 1.0, 0.2, 0.5, 0.2, 0.5, 0.3, 1.0, 0.3, 1.0, 0.4, 0.5, 0.4, 0.5, 0.5, 1.0, 0.5, 1.0, 0.6, 0.5, 0.6, 0.5, 0.6, 1.0, 0.6, 1.0, 0.8, 0.5, 0.8, 0.5, 0.4, 1.0, 0.4, 1.0, 0.5, 0.5, 0.5, 0.5, 0.2, 1.0, 0.2, 1.0, 0.3, 0.5, 0.3, 1.0, 0.4, 1.0, 0.3, 1.0, 0.3, 1.0, 0.4, 1.0, 0.6261, 1.0, 0.7862, 1.0, 0.7862, 1.0, 0.6261, 1.0, 0.5, 1.0, 0.6, 1.0, 0.6, 1.0, 0.5, 1.0, 0.3, 1.0, 0.4, 1.0, 0.4, 1.0, 0.3, 0.5, 0.0, 1.0, 0.0, 1.0, 0.0, 0.5, 0.0, 0.5, 0.2, 0.5, 0.0, 0.5, 0.0, 0.5, 0.2, 1.0, 0.5, 1.0, 0.5, 1.0, 0.4812, 1.0, 0.4, 1.0, 0.4, 1.0, 0.8, 1.0, 1.0, 1.0, 1.0, 1.0, 0.8, 0.5, 0.4, 0.5, 0.3, 0.5, 0.3, 0.5, 0.4, 1.0, 0.5, 1.0, 0.4, 1.0, 0.4, 1.0, 0.4812, 1.0, 0.5, 1.0, 1.0, 0.5, 1.0, 0.5, 1.0, 1.0, 1.0, 0.5, 0.5, 0.5, 0.4, 0.5, 0.4, 0.5, 0.5, 0.5, 0.6, 0.5, 0.5, 0.5, 0.5, 0.5, 0.6, 0.5, 1.0, 0.5, 0.8, 0.5, 0.8, 0.5, 1.0, 0.5, 0.8, 0.5, 0.6, 0.5, 0.6, 0.5, 0.8, 1.0, 0.3, 1.0, 0.3, 1.0, 0.3, 1.0, 0.3, 1.0, 0.0, 1.0, 0.2, 1.0, 0.2, 1.0, 0.0, 1.0, 0.2, 1.0, 0.3, 1.0, 0.3, 1.0, 0.2, 1.0, 0.8, 1.0, 0.8, 1.0, 0.8, 1.0, 0.8, 0.5, 0.3, 0.5, 0.2, 0.5, 0.2, 0.5, 0.3, 1.0, 0.6261, 1.0, 0.6261, 1.0, 0.6, 1.0, 0.6, 1.0, 0.8, 1.0, 0.6, 1.0, 0.6, 1.0, 0.6261, 1.0, 0.7862, 1.0, 0.8, 1.0, 0.7862, 1.0, 0.7862, 1.0, 0.8, 1.0, 0.8, 1.0, 0.8, 1.0, 0.8, 1.0, 0.7862, 1.0, 0.6261, 1.0, 0.6, 1.0, 0.6, 1.0, 0.5, 1.0, 0.5, 1.0, 0.4812, 1.0, 0.4812, 1.0, 0.4, 1.0, 0.4812, 1.0, 0.4812, 1.0, 0.4, 0.5, 0.8, 1.0, 0.8, 1.0, 1.0, 0.5, 1.0, 0.5, 0.0, 1.0, 0.0, 1.0, 0.2, 0.5, 0.2, 0.5, 0.3, 1.0, 0.3, 1.0, 0.4, 0.5, 0.4, 0.5, 0.5, 1.0, 0.5, 1.0, 0.6, 0.5, 0.6, 0.5, 0.6, 1.0, 0.6, 1.0, 0.8, 0.5, 0.8, 0.5, 0.4, 1.0, 0.4, 1.0, 0.5, 0.5, 0.5, 0.5, 0.2, 1.0, 0.2, 1.0, 0.3, 0.5, 0.3, 1.0, 0.5, 1.0, 0.5, 1.0, 0.5, 1.0, 0.5, 1.0, 0.4, 1.0, 0.3, 1.0, 0.3, 1.0, 0.4, 1.0, 0.6, 1.0, 0.6, 1.0, 0.6, 1.0, 0.6, 0.5, 0.8, 0.5, 1.0, 1.0, 1.0, 1.0, 0.8, 0.5, 0.0, 0.5, 0.2, 1.0, 0.2, 1.0, 0.0, 0.5, 0.3, 0.5, 0.4, 1.0, 0.4, 1.0, 0.3, 0.5, 0.5, 0.5, 0.6, 1.0, 0.6, 1.0, 0.5, 0.5, 0.6, 0.5, 0.8, 1.0, 0.8, 1.0, 0.6, 0.5, 0.4, 0.5, 0.5, 1.0, 0.5, 1.0, 0.4, 0.5, 0.2, 0.5, 0.3, 1.0, 0.3, 1.0, 0.2, 1.0, 0.4, 1.0, 0.4, 1.0, 0.3, 1.0, 0.3, 1.0, 0.6261, 1.0, 0.6261, 1.0, 0.7862, 1.0, 0.7862, 1.0, 0.5, 1.0, 0.5, 1.0, 0.6, 1.0, 0.6, 1.0, 0.3, 1.0, 0.3, 1.0, 0.4, 1.0, 0.4, 0.5, 0.0, 0.5, 0.0, 1.0, 0.0, 1.0, 0.0, 1.0, 0.5, 1.0, 0.4, 1.0, 0.4, 1.0, 0.4812, 1.0, 0.5, 1.0, 0.8, 1.0, 0.8, 1.0, 1.0, 1.0, 1.0, 1.0, 0.5, 1.0, 0.5, 1.0, 0.4812, 1.0, 0.4, 1.0, 0.4, 1.0, 1.0, 1.0, 1.0, 0.5, 1.0, 0.5, 1.0, 1.0, 0.3, 1.0, 0.3, 1.0, 0.3, 1.0, 0.3, 1.0, 0.0, 1.0, 0.0, 1.0, 0.2, 1.0, 0.2, 1.0, 0.2, 1.0, 0.2, 1.0, 0.3, 1.0, 0.3, 1.0, 0.8, 1.0, 0.8, 1.0, 0.8, 1.0, 0.8, 1.0, 0.6261, 1.0, 0.6, 1.0, 0.6, 1.0, 0.6261, 1.0, 0.8, 1.0, 0.8, 1.0, 0.7862, 1.0, 0.6261, 1.0, 0.6, 1.0, 0.6, 1.0, 0.7862, 1.0, 0.8, 1.0, 0.8, 1.0, 0.7862, 1.0, 0.8, 1.0, 0.6, 1.0, 0.6, 1.0, 0.6261, 1.0, 0.7862, 1.0, 0.8, 1.0, 0.5, 1.0, 0.4812, 1.0, 0.4812, 1.0, 0.5, 1.0, 0.4, 1.0, 0.4, 1.0, 0.4812, 1.0, 0.4812, 0.5, 0.8, 0.5, 1.0, 1.0, 1.0, 1.0, 0.8, 0.5, 0.0, 0.5, 0.2, 1.0, 0.2, 1.0, 0.0, 0.5, 0.3, 0.5, 0.4, 1.0, 0.4, 1.0, 0.3, 0.5, 0.5, 0.5, 0.6, 1.0, 0.6, 1.0, 0.5, 0.5, 0.6, 0.5, 0.8, 1.0, 0.8, 1.0, 0.6, 0.5, 0.4, 0.5, 0.5, 1.0, 0.5, 1.0, 0.4, 0.5, 0.2, 0.5, 0.3, 1.0, 0.3, 1.0, 0.2, 1.0, 0.5, 1.0, 0.5, 1.0, 0.5, 1.0, 0.5, 1.0, 0.4, 1.0, 0.4, 1.0, 0.3, 1.0, 0.3, 1.0, 0.6, 1.0, 0.6, 1.0, 0.6, 1.0, 0.6, 0.5, 0.8, 1.0, 0.8, 1.0, 1.0, 0.5, 1.0, 0.5, 0.0, 1.0, 0.0, 1.0, 0.2, 0.5, 0.2, 0.5, 0.3, 1.0, 0.3, 1.0, 0.4, 0.5, 0.4, 0.5, 0.5, 1.0, 0.5, 1.0, 0.6, 0.5, 0.6, 0.5, 0.6, 1.0, 0.6, 1.0, 0.8, 0.5, 0.8, 0.5, 0.4, 1.0, 0.4, 1.0, 0.5, 0.5, 0.5, 0.5, 0.2, 1.0, 0.2, 1.0, 0.3, 0.5, 0.3, 1.0, 0.4, 1.0, 0.3, 1.0, 0.3, 1.0, 0.4, 1.0, 0.6261, 1.0, 0.7862, 1.0, 0.7862, 1.0, 0.6261, 1.0, 0.5, 1.0, 0.6, 1.0, 0.6, 1.0, 0.5, 1.0, 0.3, 1.0, 0.4, 1.0, 0.4, 1.0, 0.3, 0.5, 0.0, 1.0, 0.0, 1.0, 0.0, 0.5, 0.0, 0.5, 0.2, 0.5, 0.0, 0.5, 0.0, 0.5, 0.2, 1.0, 0.5, 1.0, 0.5, 1.0, 0.4812, 1.0, 0.4, 1.0, 0.4, 1.0, 0.8, 1.0, 1.0, 1.0, 1.0, 1.0, 0.8, 0.5, 0.4, 0.5, 0.3, 0.5, 0.3, 0.5, 0.4, 1.0, 0.5, 1.0, 0.4, 1.0, 0.4, 1.0, 0.4812, 1.0, 0.5, 1.0, 1.0, 0.5, 1.0, 0.5, 1.0, 1.0, 1.0, 0.5, 0.5, 0.5, 0.4, 0.5, 0.4, 0.5, 0.5, 0.5, 0.6, 0.5, 0.5, 0.5, 0.5, 0.5, 0.6, 0.5, 1.0, 0.5, 0.8, 0.5, 0.8, 0.5, 1.0, 0.5, 0.8, 0.5, 0.6, 0.5, 0.6, 0.5, 0.8, 1.0, 0.3, 1.0, 0.3, 1.0, 0.3, 1.0, 0.3, 1.0, 0.0, 1.0, 0.2, 1.0, 0.2, 1.0, 0.0, 1.0, 0.2, 1.0, 0.3, 1.0, 0.3, 1.0, 0.2, 1.0, 0.8, 1.0, 0.8, 1.0, 0.8, 1.0, 0.8, 0.5, 0.3, 0.5, 0.2, 0.5, 0.2, 0.5, 0.3, 1.0, 0.6261, 1.0, 0.6261, 1.0, 0.6, 1.0, 0.6, 1.0, 0.8, 1.0, 0.6, 1.0, 0.6, 1.0, 0.6261, 1.0, 0.7862, 1.0, 0.8, 1.0, 0.7862, 1.0, 0.7862, 1.0, 0.8, 1.0, 0.8, 1.0, 0.8, 1.0, 0.8, 1.0, 0.7862, 1.0, 0.6261, 1.0, 0.6, 1.0, 0.6, 1.0, 0.5, 1.0, 0.5, 1.0, 0.4812, 1.0, 0.4812, 1.0, 0.4, 1.0, 0.4812, 1.0, 0.4812, 1.0, 0.4, 0.5, 0.8, 1.0, 0.8, 1.0, 1.0, 0.5, 1.0, 0.5, 0.0, 1.0, 0.0, 1.0, 0.2, 0.5, 0.2, 0.5, 0.3, 1.0, 0.3, 1.0, 0.4, 0.5, 0.4, 0.5, 0.5, 1.0, 0.5, 1.0, 0.6, 0.5, 0.6, 0.5, 0.6, 1.0, 0.6, 1.0, 0.8, 0.5, 0.8, 0.5, 0.4, 1.0, 0.4, 1.0, 0.5, 0.5, 0.5, 0.5, 0.2, 1.0, 0.2, 1.0, 0.3, 0.5, 0.3, 1.0, 0.5, 1.0, 0.5, 1.0, 0.5, 1.0, 0.5, 1.0, 0.4, 1.0, 0.3, 1.0, 0.3, 1.0, 0.4, 1.0, 0.6, 1.0, 0.6, 1.0, 0.6, 1.0, 0.6, 0.5, 0.8, 0.5, 1.0, 1.0, 1.0, 1.0, 0.8, 0.5, 0.0, 0.5, 0.2, 1.0, 0.2, 1.0, 0.0, 0.5, 0.3, 0.5, 0.4, 1.0, 0.4, 1.0, 0.3, 0.5, 0.5, 0.5, 0.6, 1.0, 0.6, 1.0, 0.5, 0.5, 0.6, 0.5, 0.8, 1.0, 0.8, 1.0, 0.6, 0.5, 0.4, 0.5, 0.5, 1.0, 0.5, 1.0, 0.4, 0.5, 0.2, 0.5, 0.3, 1.0, 0.3, 1.0, 0.2, 1.0, 0.4, 1.0, 0.4, 1.0, 0.3, 1.0, 0.3, 1.0, 0.6261, 1.0, 0.6261, 1.0, 0.7862, 1.0, 0.7862, 1.0, 0.5, 1.0, 0.5, 1.0, 0.6, 1.0, 0.6, 1.0, 0.3, 1.0, 0.3, 1.0, 0.4, 1.0, 0.4, 0.5, 0.0, 0.5, 0.0, 1.0, 0.0, 1.0, 0.0, 1.0, 0.5, 1.0, 0.4, 1.0, 0.4, 1.0, 0.4812, 1.0, 0.5, 1.0, 0.8, 1.0, 0.8, 1.0, 1.0, 1.0, 1.0, 1.0, 0.5, 1.0, 0.5, 1.0, 0.4812, 1.0, 0.4, 1.0, 0.4, 1.0, 1.0, 1.0, 1.0, 0.5, 1.0, 0.5, 1.0, 1.0, 0.3, 1.0, 0.3, 1.0, 0.3, 1.0, 0.3, 1.0, 0.0, 1.0, 0.0, 1.0, 0.2, 1.0, 0.2, 1.0, 0.2, 1.0, 0.2, 1.0, 0.3, 1.0, 0.3, 1.0, 0.8, 1.0, 0.8, 1.0, 0.8, 1.0, 0.8, 1.0, 0.6261, 1.0, 0.6, 1.0, 0.6, 1.0, 0.6261, 1.0, 0.8, 1.0, 0.8, 1.0, 0.7862, 1.0, 0.6261, 1.0, 0.6, 1.0, 0.6, 1.0, 0.7862, 1.0, 0.8, 1.0, 0.8, 1.0, 0.7862, 1.0, 0.8, 1.0, 0.6, 1.0, 0.6, 1.0, 0.6261, 1.0, 0.7862, 1.0, 0.8, 1.0, 0.5, 1.0, 0.4812, 1.0, 0.4812, 1.0, 0.5, 1.0, 0.4, 1.0, 0.4, 1.0, 0.4812, 1.0, 0.4812, 0.5, 0.8, 0.5, 1.0, 1.0, 1.0, 1.0, 0.8, 0.5, 0.0, 0.5, 0.2, 1.0, 0.2, 1.0, 0.0, 0.5, 0.3, 0.5, 0.4, 1.0, 0.4, 1.0, 0.3, 0.5, 0.5, 0.5, 0.6, 1.0, 0.6, 1.0, 0.5, 0.5, 0.6, 0.5, 0.8, 1.0, 0.8, 1.0, 0.6, 0.5, 0.4, 0.5, 0.5, 1.0, 0.5, 1.0, 0.4, 0.5, 0.2, 0.5, 0.3, 1.0, 0.3, 1.0, 0.2, 1.0, 0.5, 1.0, 0.5, 1.0, 0.5, 1.0, 0.5, 1.0, 0.4, 1.0, 0.4, 1.0, 0.3, 1.0, 0.3, 1.0, 0.6, 1.0, 0.6, 1.0, 0.6, 1.0, 0.6, 0.5, 0.8, 1.0, 0.8, 1.0, 1.0, 0.5, 1.0, 0.5, 0.0, 1.0, 0.0, 1.0, 0.2, 0.5, 0.2, 0.5, 0.3, 1.0, 0.3, 1.0, 0.4, 0.5, 0.4, 0.5, 0.5, 1.0, 0.5, 1.0, 0.6, 0.5, 0.6, 0.5, 0.6, 1.0, 0.6, 1.0, 0.8, 0.5, 0.8, 0.5, 0.4, 1.0, 0.4, 1.0, 0.5, 0.5, 0.5, 0.5, 0.2, 1.0, 0.2, 1.0, 0.3, 0.5, 0.3, 1.0, 0.4, 1.0, 0.3, 1.0, 0.3, 1.0, 0.4, 1.0, 0.6261, 1.0, 0.7862, 1.0, 0.7862, 1.0, 0.6261, 1.0, 0.5, 1.0, 0.6, 1.0, 0.6, 1.0, 0.5, 1.0, 0.3, 1.0, 0.4, 1.0, 0.4, 1.0, 0.3, 0.5, 0.0, 1.0, 0.0, 1.0, 0.0, 0.5, 0.0, 0.5, 0.2, 0.5, 0.0, 0.5, 0.0, 0.5, 0.2, 1.0, 0.5, 1.0, 0.5, 1.0, 0.4812, 1.0, 0.4, 1.0, 0.4, 1.0, 0.8, 1.0, 1.0, 1.0, 1.0, 1.0, 0.8, 0.5, 0.4, 0.5, 0.3, 0.5, 0.3, 0.5, 0.4, 1.0, 0.5, 1.0, 0.4, 1.0, 0.4, 1.0, 0.4812, 1.0, 0.5, 1.0, 1.0, 0.5, 1.0, 0.5, 1.0, 1.0, 1.0, 0.5, 0.5, 0.5, 0.4, 0.5, 0.4, 0.5, 0.5, 0.5, 0.6, 0.5, 0.5, 0.5, 0.5, 0.5, 0.6, 0.5, 1.0, 0.5, 0.8, 0.5, 0.8, 0.5, 1.0, 0.5, 0.8, 0.5, 0.6, 0.5, 0.6, 0.5, 0.8, 1.0, 0.3, 1.0, 0.3, 1.0, 0.3, 1.0, 0.3, 1.0, 0.0, 1.0, 0.2, 1.0, 0.2, 1.0, 0.0, 1.0, 0.2, 1.0, 0.3, 1.0, 0.3, 1.0, 0.2, 1.0, 0.8, 1.0, 0.8, 1.0, 0.8, 1.0, 0.8, 0.5, 0.3, 0.5, 0.2, 0.5, 0.2, 0.5, 0.3, 1.0, 0.6261, 1.0, 0.6261, 1.0, 0.6, 1.0, 0.6, 1.0, 0.8, 1.0, 0.6, 1.0, 0.6, 1.0, 0.6261, 1.0, 0.7862, 1.0, 0.8, 1.0, 0.7862, 1.0, 0.7862, 1.0, 0.8, 1.0, 0.8, 1.0, 0.8, 1.0, 0.8, 1.0, 0.7862, 1.0, 0.6261, 1.0, 0.6, 1.0, 0.6, 1.0, 0.5, 1.0, 0.5, 1.0, 0.4812, 1.0, 0.4812, 1.0, 0.4, 1.0, 0.4812, 1.0, 0.4812, 1.0, 0.4, 0.5, 0.8, 1.0, 0.8, 1.0, 1.0, 0.5, 1.0, 0.5, 0.0, 1.0, 0.0, 1.0, 0.2, 0.5, 0.2, 0.5, 0.3, 1.0, 0.3, 1.0, 0.4, 0.5, 0.4, 0.5, 0.5, 1.0, 0.5, 1.0, 0.6, 0.5, 0.6, 0.5, 0.6, 1.0, 0.6, 1.0, 0.8, 0.5, 0.8, 0.5, 0.4, 1.0, 0.4, 1.0, 0.5, 0.5, 0.5, 0.5, 0.2, 1.0, 0.2, 1.0, 0.3, 0.5, 0.3, 1.0, 0.5, 1.0, 0.5, 1.0, 0.5, 1.0, 0.5, 1.0, 0.4, 1.0, 0.3, 1.0, 0.3, 1.0, 0.4, 1.0, 0.6, 1.0, 0.6, 1.0, 0.6, 1.0, 0.6, 0.5, 0.8, 0.5, 1.0, 1.0, 1.0, 1.0, 0.8, 0.5, 0.0, 0.5, 0.2, 1.0, 0.2, 1.0, 0.0, 0.5, 0.3, 0.5, 0.4, 1.0, 0.4, 1.0, 0.3, 0.5, 0.5, 0.5, 0.6, 1.0, 0.6, 1.0, 0.5, 0.5, 0.6, 0.5, 0.8, 1.0, 0.8, 1.0, 0.6, 0.5, 0.4, 0.5, 0.5, 1.0, 0.5, 1.0, 0.4, 0.5, 0.2, 0.5, 0.3, 1.0, 0.3, 1.0, 0.2, 1.0, 0.4, 1.0, 0.4, 1.0, 0.3, 1.0, 0.3, 1.0, 0.6261, 1.0, 0.6261, 1.0, 0.7862, 1.0, 0.7862, 1.0, 0.5, 1.0, 0.5, 1.0, 0.6, 1.0, 0.6, 1.0, 0.3, 1.0, 0.3, 1.0, 0.4, 1.0, 0.4, 0.5, 0.0, 0.5, 0.0, 1.0, 0.0, 1.0, 0.0, 1.0, 0.5, 1.0, 0.4, 1.0, 0.4, 1.0, 0.4812, 1.0, 0.5, 1.0, 0.8, 1.0, 0.8, 1.0, 1.0, 1.0, 1.0, 1.0, 0.5, 1.0, 0.5, 1.0, 0.4812, 1.0, 0.4, 1.0, 0.4, 1.0, 1.0, 1.0, 1.0, 0.5, 1.0, 0.5, 1.0, 1.0, 0.3, 1.0, 0.3, 1.0, 0.3, 1.0, 0.3, 1.0, 0.0, 1.0, 0.0, 1.0, 0.2, 1.0, 0.2, 1.0, 0.2, 1.0, 0.2, 1.0, 0.3, 1.0, 0.3, 1.0, 0.8, 1.0, 0.8, 1.0, 0.8, 1.0, 0.8, 1.0, 0.6261, 1.0, 0.6, 1.0, 0.6, 1.0, 0.6261, 1.0, 0.8, 1.0, 0.8, 1.0, 0.7862, 1.0, 0.6261, 1.0, 0.6, 1.0, 0.6, 1.0, 0.7862, 1.0, 0.8, 1.0, 0.8, 1.0, 0.7862, 1.0, 0.8, 1.0, 0.6, 1.0, 0.6, 1.0, 0.6261, 1.0, 0.7862, 1.0, 0.8, 1.0, 0.5, 1.0, 0.4812, 1.0, 0.4812, 1.0, 0.5, 1.0, 0.4, 1.0, 0.4, 1.0, 0.4812, 1.0, 0.4812, 0.5, 0.8, 0.5, 1.0, 1.0, 1.0, 1.0, 0.8, 0.5, 0.0, 0.5, 0.2, 1.0, 0.2, 1.0, 0.0, 0.5, 0.3, 0.5, 0.4, 1.0, 0.4, 1.0, 0.3, 0.5, 0.5, 0.5, 0.6, 1.0, 0.6, 1.0, 0.5, 0.5, 0.6, 0.5, 0.8, 1.0, 0.8, 1.0, 0.6, 0.5, 0.4, 0.5, 0.5, 1.0, 0.5, 1.0, 0.4, 0.5, 0.2, 0.5, 0.3, 1.0, 0.3, 1.0, 0.2, 1.0, 0.5, 1.0, 0.5, 1.0, 0.5, 1.0, 0.5, 1.0, 0.4, 1.0, 0.4, 1.0, 0.3, 1.0, 0.3, 1.0, 0.6, 1.0, 0.6, 1.0, 0.6, 1.0, 0.6, 0.5, 0.8, 1.0, 0.8, 1.0, 1.0, 0.5, 1.0, 0.5, 0.0, 1.0, 0.0, 1.0, 0.2, 0.5, 0.2, 0.5, 0.3, 1.0, 0.3, 1.0, 0.4, 0.5, 0.4, 0.5, 0.5, 1.0, 0.5, 1.0, 0.6, 0.5, 0.6, 0.5, 0.6, 1.0, 0.6, 1.0, 0.8, 0.5, 0.8, 0.5, 0.4, 1.0, 0.4, 1.0, 0.5, 0.5, 0.5, 0.5, 0.2, 1.0, 0.2, 1.0, 0.3, 0.5, 0.3, 1.0, 0.4, 1.0, 0.3, 1.0, 0.3, 1.0, 0.4, 1.0, 0.6261, 1.0, 0.7862, 1.0, 0.7862, 1.0, 0.6261, 1.0, 0.5, 1.0, 0.6, 1.0, 0.6, 1.0, 0.5, 1.0, 0.3, 1.0, 0.4, 1.0, 0.4, 1.0, 0.3, 0.5, 0.0, 1.0, 0.0, 1.0, 0.0, 0.5, 0.0, 0.5, 0.2, 0.5, 0.0, 0.5, 0.0, 0.5, 0.2, 1.0, 0.5, 1.0, 0.5, 1.0, 0.4812, 1.0, 0.4, 1.0, 0.4, 1.0, 0.8, 1.0, 1.0, 1.0, 1.0, 1.0, 0.8, 0.5, 0.4, 0.5, 0.3, 0.5, 0.3, 0.5, 0.4, 1.0, 0.5, 1.0, 0.4, 1.0, 0.4, 1.0, 0.4812, 1.0, 0.5, 1.0, 1.0, 0.5, 1.0, 0.5, 1.0, 1.0, 1.0, 0.5, 0.5, 0.5, 0.4, 0.5, 0.4, 0.5, 0.5, 0.5, 0.6, 0.5, 0.5, 0.5, 0.5, 0.5, 0.6, 0.5, 1.0, 0.5, 0.8, 0.5, 0.8, 0.5, 1.0, 0.5, 0.8, 0.5, 0.6, 0.5, 0.6, 0.5, 0.8, 1.0, 0.3, 1.0, 0.3, 1.0, 0.3, 1.0, 0.3, 1.0, 0.0, 1.0, 0.2, 1.0, 0.2, 1.0, 0.0, 1.0, 0.2, 1.0, 0.3, 1.0, 0.3, 1.0, 0.2, 1.0, 0.8, 1.0, 0.8, 1.0, 0.8, 1.0, 0.8, 0.5, 0.3, 0.5, 0.2, 0.5, 0.2, 0.5, 0.3, 1.0, 0.6261, 1.0, 0.6261, 1.0, 0.6, 1.0, 0.6, 1.0, 0.8, 1.0, 0.6, 1.0, 0.6, 1.0, 0.6261, 1.0, 0.7862, 1.0, 0.8, 1.0, 0.7862, 1.0, 0.7862, 1.0, 0.8, 1.0, 0.8, 1.0, 0.8, 1.0, 0.8, 1.0, 0.7862, 1.0, 0.6261, 1.0, 0.6, 1.0, 0.6, 1.0, 0.5, 1.0, 0.5, 1.0, 0.4812, 1.0, 0.4812, 1.0, 0.4, 1.0, 0.4812, 1.0, 0.4812, 1.0, 0.4, 0.5, 0.8, 1.0, 0.8, 1.0, 1.0, 0.5, 1.0, 0.5, 0.0, 1.0, 0.0, 1.0, 0.2, 0.5, 0.2, 0.5, 0.3, 1.0, 0.3, 1.0, 0.4, 0.5, 0.4, 0.5, 0.5, 1.0, 0.5, 1.0, 0.6, 0.5, 0.6, 0.5, 0.6, 1.0, 0.6, 1.0, 0.8, 0.5, 0.8, 0.5, 0.4, 1.0, 0.4, 1.0, 0.5, 0.5, 0.5, 0.5, 0.2, 1.0, 0.2, 1.0, 0.3, 0.5, 0.3, 1.0, 0.5, 1.0, 0.5, 1.0, 0.5, 1.0, 0.5, 1.0, 0.4, 1.0, 0.3, 1.0, 0.3, 1.0, 0.4, 1.0, 0.6, 1.0, 0.6, 1.0, 0.6, 1.0, 0.6, 0.5, 0.8, 0.5, 1.0, 1.0, 1.0, 1.0, 0.8, 0.5, 0.0, 0.5, 0.2, 1.0, 0.2, 1.0, 0.0, 0.5, 0.3, 0.5, 0.4, 1.0, 0.4, 1.0, 0.3, 0.5, 0.5, 0.5, 0.6, 1.0, 0.6, 1.0, 0.5, 0.5, 0.6, 0.5, 0.8, 1.0, 0.8, 1.0, 0.6, 0.5, 0.4, 0.5, 0.5, 1.0, 0.5, 1.0, 0.4, 0.5, 0.2, 0.5, 0.3, 1.0, 0.3, 1.0, 0.2, 1.0, 0.4, 1.0, 0.4, 1.0, 0.3, 1.0, 0.3, 1.0, 0.6261, 1.0, 0.6261, 1.0, 0.7862, 1.0, 0.7862, 1.0, 0.5, 1.0, 0.5, 1.0, 0.6, 1.0, 0.6, 1.0, 0.3, 1.0, 0.3, 1.0, 0.4, 1.0, 0.4, 0.5, 0.0, 0.5, 0.0, 1.0, 0.0, 1.0, 0.0, 1.0, 0.5, 1.0, 0.4, 1.0, 0.4, 1.0, 0.4812, 1.0, 0.5, 1.0, 0.8, 1.0, 0.8, 1.0, 1.0, 1.0, 1.0, 1.0, 0.5, 1.0, 0.5, 1.0, 0.4812, 1.0, 0.4, 1.0, 0.4, 1.0, 1.0, 1.0, 1.0, 0.5, 1.0, 0.5, 1.0, 1.0, 0.3, 1.0, 0.3, 1.0, 0.3, 1.0, 0.3, 1.0, 0.0, 1.0, 0.0, 1.0, 0.2, 1.0, 0.2, 1.0, 0.2, 1.0, 0.2, 1.0, 0.3, 1.0, 0.3, 1.0, 0.8, 1.0, 0.8, 1.0, 0.8, 1.0, 0.8, 1.0, 0.6261, 1.0, 0.6, 1.0, 0.6, 1.0, 0.6261, 1.0, 0.8, 1.0, 0.8, 1.0, 0.7862, 1.0, 0.6261, 1.0, 0.6, 1.0, 0.6, 1.0, 0.7862, 1.0, 0.8, 1.0, 0.8, 1.0, 0.7862, 1.0, 0.8, 1.0, 0.6, 1.0, 0.6, 1.0, 0.6261, 1.0, 0.7862, 1.0, 0.8, 1.0, 0.5, 1.0, 0.4812, 1.0, 0.4812, 1.0, 0.5, 1.0, 0.4, 1.0, 0.4, 1.0, 0.4812, 1.0, 0.4812])
me_plane.materials.append(mat_material_001)
me_plane.update()

# ---- objects
ob_light = bpy.data.objects.new('Light', light_light)
ob_camera = bpy.data.objects.new('Camera', cam_camera)
ob_plane = bpy.data.objects.new('Plane', me_plane)
ob_empty = bpy.data.objects.new('Empty', None)
ob_point = bpy.data.objects.new('Point', light_point)

# ---- transforms, parenting, visibility, modifiers, constraints
ob_light.location = (4.076, 1.005, 5.904)
ob_light.rotation_euler = (0.6503, 0.05522, 1.866)
ob_light.lock_rotations_4d = False
ob_light.empty_display_type = 'ARROWS'
ob_light.color = (0.0, 0.0, 0.0, 0.0)
ob_light.lineart.crease_threshold = 0.0
ob_camera.location = (7.359, -6.926, 4.958)
ob_camera.rotation_euler = (1.109, 0.0, 0.8149)
ob_camera.lock_rotations_4d = False
ob_camera.empty_display_type = 'ARROWS'
ob_camera.color = (0.0, 0.0, 0.0, 0.0)
ob_camera.display_type = 'WIRE'
ob_camera.lineart.crease_threshold = 0.0
ob_plane.location = (0.0, 0.0, 0.0)
ob_empty.location = (0.0, 0.0, 0.0)
ob_empty.rotation_euler = (0.0, -0.0, -1.047)
ob_point.location = (1.339, -0.2271, 1.189)

# ---- collection membership
col_collection.objects.link(ob_light)
col_collection.objects.link(ob_camera)
col_collection.objects.link(ob_plane)
col_collection.objects.link(ob_empty)
col_collection.objects.link(ob_point)

# ---- scene / render settings (as saved in the file)
scene.camera = ob_camera
scene.frame_start = 1; scene.frame_end = 250; scene.frame_set(1)
scene.render.engine = 'BLENDER_EEVEE_NEXT'
scene.cycles.sampling_pattern = 'TABULATED_SOBOL'
scene.cycles.use_light_tree = False
scene.view_settings.view_transform = 'Filmic'
bpy.context.view_layer.update()
